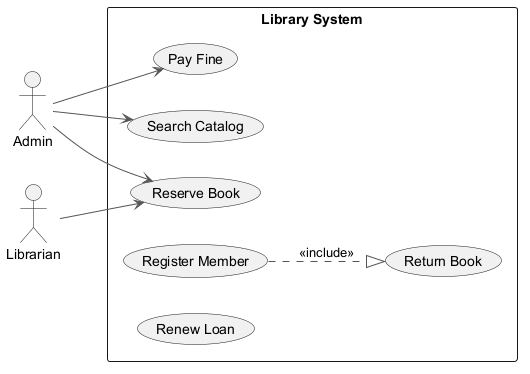

The diagram above was rendered by PlantUML. Its source (embedded in the PNG):
@startuml
skinparam ArrowColor #555555
left to right direction
actor "Admin" as A
actor "Librarian" as L
rectangle "Library System" {
  usecase "Reserve Book" as UC_ReserveBook
  usecase "Pay Fine" as UC_PayFine
  usecase "Search Catalog" as UC_SearchCatalog
  usecase "Return Book" as UC_ReturnBook
  usecase "Register Member" as UC_RegisterMember
  usecase "Renew Loan" as UC_RenewLoan
}
A --> UC_ReserveBook
A --> UC_SearchCatalog
A --> UC_PayFine
L --> UC_ReserveBook
UC_RegisterMember ..|> UC_ReturnBook : <<include>>
@enduml